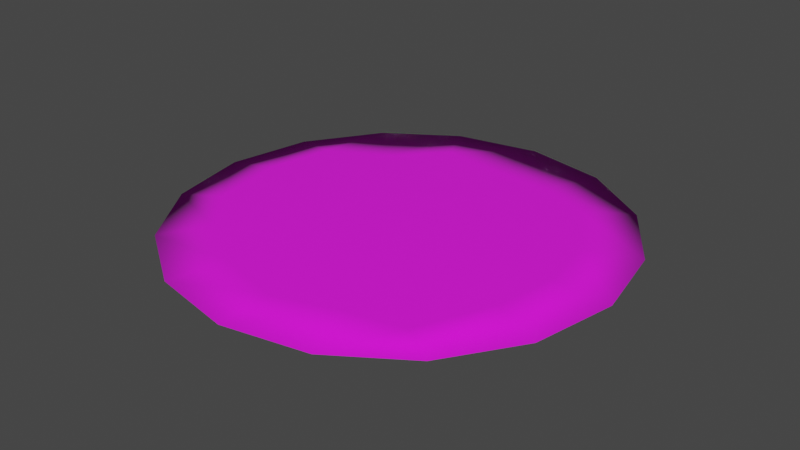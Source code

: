 # Source: Cracker.blend  (saved by Blender 3.5.10; exported with 4.5.12 LTS)
import bpy
from mathutils import Matrix  # noqa: F401  (used for matrix-valued properties, if any)

bpy.ops.wm.read_factory_settings(use_empty=True)
scene = bpy.context.scene
scene.name = 'Scene'

# ---- collections
col_collection = bpy.data.collections.new('Collection'); scene.collection.children.link(col_collection)

# ---- images (referenced by path relative to the original .blend; pixels are not part of the script)
import os
ASSET_DIR = os.environ.get("B2B_ASSET_DIR", "")  # directory of the original .blend (textures are referenced by path, not embedded)
HERE = os.path.dirname(os.path.abspath(__file__))  # packed textures are extracted next to this script under _unpacked/

def load_image(name, relpath, width, height, colorspace="sRGB"):
    """Load a texture the original file referenced (path relative to the .blend, or extracted next to this script)."""
    p = next((c for c in (os.path.join(HERE, relpath), os.path.join(ASSET_DIR, relpath)) if relpath and os.path.exists(c)), "")
    if p:
        img = bpy.data.images.load(p, check_existing=True)
        img.name = name
    else:  # same state as the original file: an image datablock whose file is absent (Cycles renders it pink)
        img = bpy.data.images.new(name, width, height)
        img.source = "FILE"
        img.filepath = "//" + (relpath or name)
    img.colorspace_settings.name = colorspace
    return img
img_cracker_png = load_image('Cracker.png', 'Cracker.png', 1024, 1024, 'sRGB')

# ---- materials (node trees are filled in below, after node groups)
mat_material_001 = bpy.data.materials.new('Material.001')
mat_material_001.use_transparent_shadow = False

# ---- material node trees
mat_material_001.use_nodes = True; mat_material_001.node_tree.nodes.clear()
_N = mat_material_001.node_tree.nodes; _L = mat_material_001.node_tree.links
n0 = _N.new('ShaderNodeBsdfPrincipled'); n0.name = 'Principled BSDF'; n0.location = (10, 300)
n0.distribution = 'GGX'
n0.subsurface_method = 'RANDOM_WALK_SKIN'
n0.inputs[2].default_value = 1.0
n0.inputs[3].default_value = 1.45
n0.inputs[27].default_value = (0.0, 0.0, 0.0, 1.0)
n0.inputs[28].default_value = 1.0
n1 = _N.new('ShaderNodeOutputMaterial'); n1.name = 'Material Output'; n1.location = (300, 300)
n2 = _N.new('ShaderNodeTexImage'); n2.name = 'Image Texture'; n2.location = (-280, 280)
n2.image = img_cracker_png
n2.interpolation = 'Closest'
_L.new(n0.outputs[0], n1.inputs[0])
_L.new(n2.outputs[0], n0.inputs[0])
n1.is_active_output = True

# ---- world
world_world = bpy.data.worlds.new('World'); scene.world = world_world
world_world.use_nodes = True; world_world.node_tree.nodes.clear()
_N = world_world.node_tree.nodes; _L = world_world.node_tree.links
n0 = _N.new('ShaderNodeOutputWorld'); n0.name = 'World Output'; n0.location = (300, 300)
n1 = _N.new('ShaderNodeBackground'); n1.name = 'Background'; n1.location = (10, 300)
n1.inputs[0].default_value = (0.05088, 0.05088, 0.05088, 1.0)
_L.new(n1.outputs[0], n0.inputs[0])
n0.is_active_output = True
world_world.color = (0.05088, 0.05088, 0.05088)
world_world.use_sun_shadow = False
world_world.sun_shadow_jitter_overblur = 0.0

# ---- meshes
me_circle = bpy.data.meshes.new('Circle')
me_circle.from_pydata([(-0.0004822, 0.8318, -1.038e-10), (-0.3192, 0.7684, -1.038e-10), (-0.5894, 0.5879, -1.038e-10), (-0.7699, 0.3177, -1.038e-10), (-0.8333, -0.001029, -1.038e-10), (-0.7699, -0.3197, -1.038e-10), (-0.5894, -0.5899, -1.038e-10), (-0.3192, -0.7705, -1.038e-10), (-0.0004822, -0.8339, -1.038e-10), (0.3182, -0.7705, -1.038e-10), (0.5884, -0.5899, -1.038e-10), (0.769, -0.3197, -1.038e-10), (0.8324, -0.001029, -1.038e-10), (0.769, 0.3177, -1.038e-10), (0.5884, 0.5879, -1.038e-10), (0.3182, 0.7684, -1.038e-10), (-0.2282, 0.5802, 0.01558), (0.01549, 0.5507, 0.01558), (-0.4009, 0.3988, 0.01558), (-0.6121, 0.2859, 0.01558), (-0.6642, 0.03197, 0.01558), (-0.6163, -0.2603, 0.01558), (-0.4716, -0.4315, 0.01558), (-0.2454, -0.5695, 0.01558), (0.01217, -0.6364, 0.01558), (0.2366, -0.5631, 0.01558), (0.4577, -0.5145, 0.01558), (0.5792, -0.241, 0.01558), (0.6199, 8.225e-06, 0.01558), (0.5829, 0.2278, 0.01558), (0.4267, 0.4676, 0.01558), (0.2426, 0.5338, 0.01558), (-0.2282, 0.5802, -0.01558), (0.01549, 0.5507, -0.01558), (-0.4009, 0.3988, -0.01558), (-0.6121, 0.2859, -0.01558), (-0.6642, 0.03197, -0.01558), (-0.6163, -0.2603, -0.01558), (-0.4716, -0.4315, -0.01558), (-0.2454, -0.5695, -0.01558), (0.01217, -0.6364, -0.01558), (0.2366, -0.5631, -0.01558), (0.4577, -0.5145, -0.01558), (0.5792, -0.241, -0.01558), (0.6199, 8.225e-06, -0.01558), (0.5829, 0.2278, -0.01558), (0.4267, 0.4676, -0.01558), (0.2426, 0.5338, -0.01558)], [], [(16, 18, 19, 20, 21, 22, 23, 24, 25, 26, 27, 28, 29, 30, 31, 17), (16, 17, 0, 1), (18, 16, 1, 2), (19, 18, 2, 3), (20, 19, 3, 4), (21, 20, 4, 5), (22, 21, 5, 6), (23, 22, 6, 7), (24, 23, 7, 8), (25, 24, 8, 9), (26, 25, 9, 10), (27, 26, 10, 11), (28, 27, 11, 12), (29, 28, 12, 13), (30, 29, 13, 14), (31, 30, 14, 15), (17, 31, 15, 0), (32, 33, 47, 46, 45, 44, 43, 42, 41, 40, 39, 38, 37, 36, 35, 34), (32, 1, 0, 33), (34, 2, 1, 32), (35, 3, 2, 34), (36, 4, 3, 35), (37, 5, 4, 36), (38, 6, 5, 37), (39, 7, 6, 38), (40, 8, 7, 39), (41, 9, 8, 40), (42, 10, 9, 41), (43, 11, 10, 42), (44, 12, 11, 43), (45, 13, 12, 44), (46, 14, 13, 45), (47, 15, 14, 46), (33, 0, 15, 47)])
me_circle.polygons.foreach_set('use_smooth', [True] * 34)
_uv = me_circle.uv_layers.new(name='UVMap')
_uv.uv.foreach_set('vector', [0.3663, 0.8413, 0.2649, 0.7348, 0.1409, 0.6685, 0.1103, 0.5194, 0.1384, 0.3477, 0.2234, 0.2472, 0.3562, 0.1662, 0.5074, 0.1269, 0.6392, 0.1699, 0.7691, 0.1985, 0.8404, 0.3591, 0.8643, 0.5006, 0.8426, 0.6344, 0.7508, 0.7752, 0.6427, 0.8141, 0.5094, 0.8239, 0.3663, 0.8413, 0.5094, 0.8239, 0.5, 0.989, 0.3129, 0.9518, 0.2649, 0.7348, 0.3663, 0.8413, 0.3129, 0.9518, 0.1542, 0.8458, 0.1409, 0.6685, 0.2649, 0.7348, 0.1542, 0.8458, 0.04819, 0.6871, 0.1103, 0.5194, 0.1409, 0.6685, 0.04819, 0.6871, 0.01097, 0.5, 0.1384, 0.3477, 0.1103, 0.5194, 0.01097, 0.5, 0.04819, 0.3129, 0.2234, 0.2472, 0.1384, 0.3477, 0.04819, 0.3129, 0.1542, 0.1542, 0.3562, 0.1662, 0.2234, 0.2472, 0.1542, 0.1542, 0.3129, 0.04819, 0.5074, 0.1269, 0.3562, 0.1662, 0.3129, 0.04819, 0.5, 0.01097, 0.6392, 0.1699, 0.5074, 0.1269, 0.5, 0.01097, 0.6871, 0.04819, 0.7691, 0.1985, 0.6392, 0.1699, 0.6871, 0.04819, 0.8458, 0.1542, 0.8404, 0.3591, 0.7691, 0.1985, 0.8458, 0.1542, 0.9518, 0.3129, 0.8643, 0.5006, 0.8404, 0.3591, 0.9518, 0.3129, 0.989, 0.5, 0.8426, 0.6344, 0.8643, 0.5006, 0.989, 0.5, 0.9518, 0.6871, 0.7508, 0.7752, 0.8426, 0.6344, 0.9518, 0.6871, 0.8458, 0.8458, 0.6427, 0.8141, 0.7508, 0.7752, 0.8458, 0.8458, 0.6871, 0.9518, 0.5094, 0.8239, 0.6427, 0.8141, 0.6871, 0.9518, 0.5, 0.989, 0.3663, 0.8413, 0.5094, 0.8239, 0.6427, 0.8141, 0.7508, 0.7752, 0.8426, 0.6344, 0.8643, 0.5006, 0.8404, 0.3591, 0.7691, 0.1985, 0.6392, 0.1699, 0.5074, 0.1269, 0.3562, 0.1662, 0.2234, 0.2472, 0.1384, 0.3477, 0.1103, 0.5194, 0.1409, 0.6685, 0.2649, 0.7348, 0.3663, 0.8413, 0.3129, 0.9518, 0.5, 0.989, 0.5094, 0.8239, 0.2649, 0.7348, 0.1542, 0.8458, 0.3129, 0.9518, 0.3663, 0.8413, 0.1409, 0.6685, 0.04819, 0.6871, 0.1542, 0.8458, 0.2649, 0.7348, 0.1103, 0.5194, 0.01097, 0.5, 0.04819, 0.6871, 0.1409, 0.6685, 0.1384, 0.3477, 0.04819, 0.3129, 0.01097, 0.5, 0.1103, 0.5194, 0.2234, 0.2472, 0.1542, 0.1542, 0.04819, 0.3129, 0.1384, 0.3477, 0.3562, 0.1662, 0.3129, 0.04819, 0.1542, 0.1542, 0.2234, 0.2472, 0.5074, 0.1269, 0.5, 0.01097, 0.3129, 0.04819, 0.3562, 0.1662, 0.6392, 0.1699, 0.6871, 0.04819, 0.5, 0.01097, 0.5074, 0.1269, 0.7691, 0.1985, 0.8458, 0.1542, 0.6871, 0.04819, 0.6392, 0.1699, 0.8404, 0.3591, 0.9518, 0.3129, 0.8458, 0.1542, 0.7691, 0.1985, 0.8643, 0.5006, 0.989, 0.5, 0.9518, 0.3129, 0.8404, 0.3591, 0.8426, 0.6344, 0.9518, 0.6871, 0.989, 0.5, 0.8643, 0.5006, 0.7508, 0.7752, 0.8458, 0.8458, 0.9518, 0.6871, 0.8426, 0.6344, 0.6427, 0.8141, 0.6871, 0.9518, 0.8458, 0.8458, 0.7508, 0.7752, 0.5094, 0.8239, 0.5, 0.989, 0.6871, 0.9518, 0.6427, 0.8141])
me_circle.materials.append(mat_material_001)
me_circle.update()

# ---- objects
ob_circle = bpy.data.objects.new('Circle', me_circle)

# ---- transforms, parenting, visibility, modifiers, constraints
ob_circle.location = (0.0, 0.0, 0.0)

# ---- collection membership
col_collection.objects.link(ob_circle)

# ---- scene / render settings (as saved in the file)
scene.frame_start = 1; scene.frame_end = 250; scene.frame_set(1)
scene.render.engine = 'BLENDER_EEVEE_NEXT'
scene.cycles.sampling_pattern = 'TABULATED_SOBOL'
scene.view_settings.view_transform = 'Filmic'
bpy.context.view_layer.update()

# ---- added for rendering (the .blend has no active camera and no usable light): camera, sun
cam_auto = bpy.data.cameras.new('AutoCamera')
cam_auto.lens = 50.0
cam_auto.sensor_width = 36.0
cam_auto.clip_end = 1000.0
ob_auto_camera = bpy.data.objects.new('AutoCamera', cam_auto)
scene.collection.objects.link(ob_auto_camera)
ob_auto_camera.location = (2.17919, -2.61664, 1.74374)
ob_auto_camera.rotation_euler = (1.09748, -7.21219e-08, 0.694738)
scene.camera = ob_auto_camera
light_auto_sun = bpy.data.lights.new('AutoSun', 'SUN')
light_auto_sun.energy = 3.0
light_auto_sun.angle = 0.0523599
ob_auto_sun = bpy.data.objects.new('AutoSun', light_auto_sun)
scene.collection.objects.link(ob_auto_sun)
ob_auto_sun.rotation_euler = (0.872665, 0.174533, 0.523599)
bpy.context.view_layer.update()
